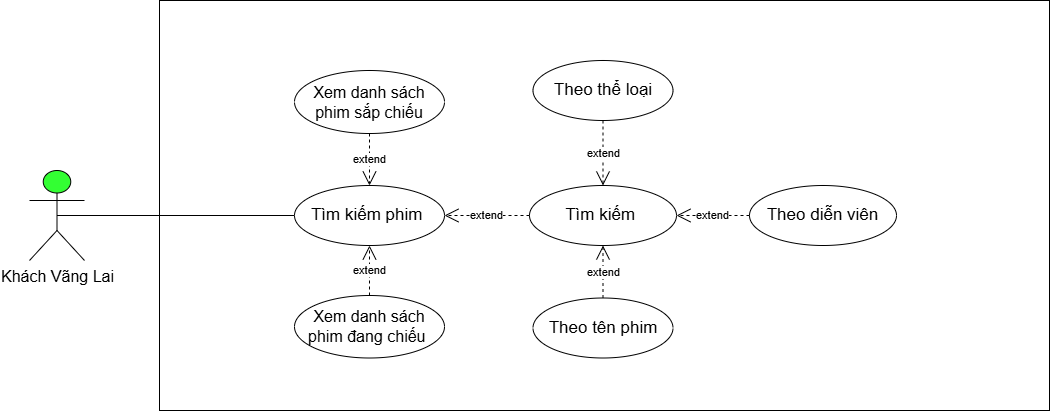

The diagram above was exported from draw.io. Its source (the exported page's mxGraphModel, read from the mxfile embedded in the PNG):
<mxGraphModel dx="584" dy="-48" grid="1" gridSize="10" guides="1" tooltips="1" connect="1" arrows="1" fold="1" page="1" pageScale="1" pageWidth="413" pageHeight="583" math="0" shadow="0">
  <root>
    <mxCell id="0" />
    <mxCell id="1" parent="0" />
    <mxCell id="y4eYpPPEVscdkjIK1eNp-28" parent="1" style="shape=rect;html=1;verticalAlign=top;fontStyle=1;whiteSpace=wrap;align=center;fillColor=light-dark(#FFFFFF,#FFF2E8);" value="" vertex="1">
      <mxGeometry height="410" width="890" x="600" y="680" as="geometry" />
    </mxCell>
    <mxCell id="y4eYpPPEVscdkjIK1eNp-29" edge="1" parent="1" source="y4eYpPPEVscdkjIK1eNp-30" style="edgeStyle=orthogonalEdgeStyle;rounded=0;orthogonalLoop=1;jettySize=auto;html=1;exitX=0.5;exitY=0.5;exitDx=0;exitDy=0;exitPerimeter=0;entryX=0;entryY=0.5;entryDx=0;entryDy=0;endArrow=none;endFill=0;" target="y4eYpPPEVscdkjIK1eNp-31">
      <mxGeometry relative="1" as="geometry" />
    </mxCell>
    <mxCell id="y4eYpPPEVscdkjIK1eNp-30" parent="1" style="shape=umlActor;verticalLabelPosition=bottom;verticalAlign=top;html=1;outlineConnect=0;fillColor=#33FF33;" value="&lt;font style=&quot;font-size: 16px;&quot;&gt;Khách Vãng Lai&lt;/font&gt;" vertex="1">
      <mxGeometry height="90" width="55" x="470" y="850" as="geometry" />
    </mxCell>
    <mxCell id="y4eYpPPEVscdkjIK1eNp-31" parent="1" style="ellipse;whiteSpace=wrap;html=1;" value="&lt;font style=&quot;font-size: 17px;&quot;&gt;Tìm kiếm phim&amp;nbsp;&lt;/font&gt;" vertex="1">
      <mxGeometry height="60" width="150" x="735" y="865" as="geometry" />
    </mxCell>
    <mxCell id="y4eYpPPEVscdkjIK1eNp-32" parent="1" style="ellipse;whiteSpace=wrap;html=1;" value="&lt;span style=&quot;font-size: 16px; text-align: left;&quot;&gt;Xem danh sách phim sắp chiếu&lt;/span&gt;" vertex="1">
      <mxGeometry height="63" width="150" x="735" y="750" as="geometry" />
    </mxCell>
    <mxCell id="y4eYpPPEVscdkjIK1eNp-33" edge="1" parent="1" source="y4eYpPPEVscdkjIK1eNp-32" style="endArrow=open;endSize=12;dashed=1;html=1;rounded=0;exitX=0.5;exitY=1;exitDx=0;exitDy=0;entryX=0.5;entryY=0;entryDx=0;entryDy=0;" target="y4eYpPPEVscdkjIK1eNp-31" value="extend">
      <mxGeometry relative="1" width="160" as="geometry">
        <mxPoint x="720" y="1195" as="sourcePoint" />
        <mxPoint x="720" y="1030" as="targetPoint" />
      </mxGeometry>
    </mxCell>
    <mxCell id="y4eYpPPEVscdkjIK1eNp-35" parent="1" style="ellipse;whiteSpace=wrap;html=1;" value="&lt;font style=&quot;font-size: 17px;&quot;&gt;Theo tên phim&lt;/font&gt;" vertex="1">
      <mxGeometry height="60" width="140" x="973.5" y="977.5" as="geometry" />
    </mxCell>
    <mxCell id="y4eYpPPEVscdkjIK1eNp-36" parent="1" style="ellipse;whiteSpace=wrap;html=1;" value="&lt;font style=&quot;font-size: 17px;&quot;&gt;Theo thể loại&lt;/font&gt;" vertex="1">
      <mxGeometry height="60" width="140" x="973.5" y="740" as="geometry" />
    </mxCell>
    <mxCell id="y4eYpPPEVscdkjIK1eNp-37" parent="1" style="ellipse;whiteSpace=wrap;html=1;" value="&lt;font style=&quot;font-size: 17px;&quot;&gt;Theo diễn viên&lt;/font&gt;" vertex="1">
      <mxGeometry height="60" width="147" x="1190" y="865" as="geometry" />
    </mxCell>
    <mxCell id="y4eYpPPEVscdkjIK1eNp-40" parent="1" style="ellipse;whiteSpace=wrap;html=1;" value="&lt;span style=&quot;text-align: left;&quot;&gt;&lt;font style=&quot;font-size: 16px;&quot;&gt;Xem danh sách phim đang chiếu&amp;nbsp;&lt;/font&gt;&lt;/span&gt;" vertex="1">
      <mxGeometry height="62.5" width="150" x="735" y="975" as="geometry" />
    </mxCell>
    <mxCell id="3pYhVP1IOaltqj-3GsYJ-1" edge="1" parent="1" source="y4eYpPPEVscdkjIK1eNp-36" style="endArrow=open;endSize=12;dashed=1;html=1;rounded=0;exitX=0.5;exitY=1;exitDx=0;exitDy=0;entryX=0.5;entryY=0;entryDx=0;entryDy=0;" target="3pYhVP1IOaltqj-3GsYJ-5" value="extend">
      <mxGeometry relative="1" width="160" as="geometry">
        <mxPoint x="855" y="830" as="sourcePoint" />
        <mxPoint x="740" y="831" as="targetPoint" />
      </mxGeometry>
    </mxCell>
    <mxCell id="3pYhVP1IOaltqj-3GsYJ-3" edge="1" parent="1" source="y4eYpPPEVscdkjIK1eNp-35" style="endArrow=open;endSize=12;dashed=1;html=1;rounded=0;exitX=0.5;exitY=0;exitDx=0;exitDy=0;entryX=0.5;entryY=1;entryDx=0;entryDy=0;" target="3pYhVP1IOaltqj-3GsYJ-5" value="extend">
      <mxGeometry relative="1" width="160" as="geometry">
        <mxPoint x="855" y="930" as="sourcePoint" />
        <mxPoint x="740" y="931" as="targetPoint" />
      </mxGeometry>
    </mxCell>
    <mxCell id="3pYhVP1IOaltqj-3GsYJ-5" parent="1" style="ellipse;whiteSpace=wrap;html=1;" value="&lt;span style=&quot;font-size: 17px;&quot;&gt;Tìm kiếm&amp;nbsp;&lt;/span&gt;" vertex="1">
      <mxGeometry height="60" width="147" x="970" y="865" as="geometry" />
    </mxCell>
    <mxCell id="3pYhVP1IOaltqj-3GsYJ-8" edge="1" parent="1" source="y4eYpPPEVscdkjIK1eNp-37" style="endArrow=open;endSize=12;dashed=1;html=1;rounded=0;exitX=0;exitY=0.5;exitDx=0;exitDy=0;entryX=1;entryY=0.5;entryDx=0;entryDy=0;" target="3pYhVP1IOaltqj-3GsYJ-5" value="extend">
      <mxGeometry relative="1" width="160" as="geometry">
        <mxPoint x="1140" y="890" as="sourcePoint" />
        <mxPoint x="1339" y="992" as="targetPoint" />
      </mxGeometry>
    </mxCell>
    <mxCell id="3pYhVP1IOaltqj-3GsYJ-9" edge="1" parent="1" source="3pYhVP1IOaltqj-3GsYJ-5" style="endArrow=open;endSize=12;dashed=1;html=1;rounded=0;exitX=0;exitY=0.5;exitDx=0;exitDy=0;entryX=1;entryY=0.5;entryDx=0;entryDy=0;" target="y4eYpPPEVscdkjIK1eNp-31" value="extend">
      <mxGeometry relative="1" width="160" as="geometry">
        <mxPoint x="930" y="900" as="sourcePoint" />
        <mxPoint x="1129" y="1002" as="targetPoint" />
      </mxGeometry>
    </mxCell>
    <mxCell id="TDp4wmSv0gt2LDOua46c-2" edge="1" parent="1" source="y4eYpPPEVscdkjIK1eNp-40" style="endArrow=open;endSize=12;dashed=1;html=1;rounded=0;exitX=0.5;exitY=0;exitDx=0;exitDy=0;entryX=0.5;entryY=1;entryDx=0;entryDy=0;" target="y4eYpPPEVscdkjIK1eNp-31" value="extend">
      <mxGeometry relative="1" width="160" as="geometry">
        <mxPoint x="605" y="1040" as="sourcePoint" />
        <mxPoint x="520" y="1040" as="targetPoint" />
      </mxGeometry>
    </mxCell>
  </root>
</mxGraphModel>